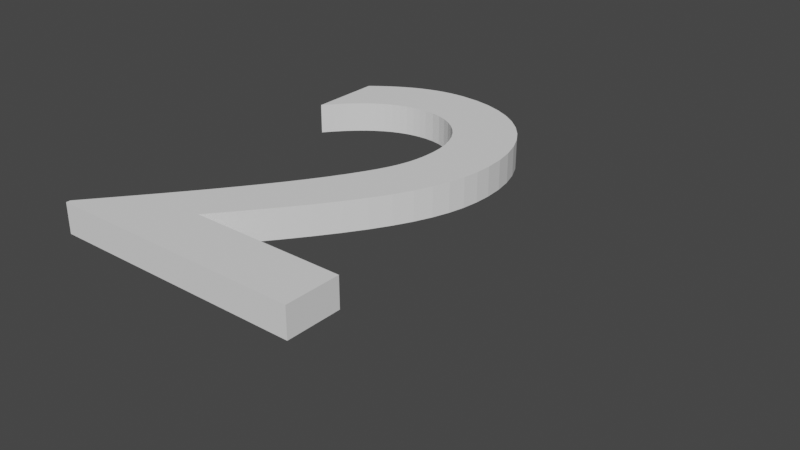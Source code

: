 # Source: 2.blend  (saved by Blender 2.82.7; exported with 4.5.12 LTS)
import bpy
from mathutils import Matrix  # noqa: F401  (used for matrix-valued properties, if any)

bpy.ops.wm.read_factory_settings(use_empty=True)
scene = bpy.context.scene
scene.name = 'Scene'

# ---- collections
col_collection = bpy.data.collections.new('Collection'); scene.collection.children.link(col_collection)

# ---- world
world_world = bpy.data.worlds.new('World'); scene.world = world_world
world_world.use_nodes = True; world_world.node_tree.nodes.clear()
_N = world_world.node_tree.nodes; _L = world_world.node_tree.links
n0 = _N.new('ShaderNodeOutputWorld'); n0.name = 'World Output'; n0.location = (300, 300)
n1 = _N.new('ShaderNodeBackground'); n1.name = 'Background'; n1.location = (10, 300)
n1.inputs[0].default_value = (0.05088, 0.05088, 0.05088, 1.0)
_L.new(n1.outputs[0], n0.inputs[0])
n0.is_active_output = True
world_world.color = (0.05088, 0.05088, 0.05088)
world_world.use_sun_shadow = False
world_world.sun_shadow_jitter_overblur = 0.0

# ---- curves / text
txt_text = bpy.data.curves.new('Text', 'FONT')
txt_text.dimensions = '2D'
txt_text.body = '2'
txt_text.use_path_clamp = True

# ---- objects
ob_text = bpy.data.objects.new('Text', txt_text)

# ---- transforms, parenting, visibility, modifiers, constraints
ob_text.location = (0.0, 0.0, 0.0)
ob_text.lineart.crease_threshold = 0.0
_m = ob_text.modifiers.new('Solidify', 'SOLIDIFY')
_m.thickness = -0.05
_m.nonmanifold_merge_threshold = 0.0003

# ---- collection membership
col_collection.objects.link(ob_text)

# ---- scene / render settings (as saved in the file)
scene.frame_start = 1; scene.frame_end = 250; scene.frame_set(1)
scene.render.engine = 'BLENDER_EEVEE_NEXT'
scene.cycles.use_denoising = False
scene.cycles.samples = 128
scene.cycles.sampling_pattern = 'TABULATED_SOBOL'
scene.cycles.use_adaptive_sampling = False
scene.cycles.use_light_tree = False
scene.view_settings.view_transform = 'Filmic'
bpy.context.view_layer.update()

# ---- added for rendering (the .blend has no active camera and no usable light): camera, sun
cam_auto = bpy.data.cameras.new('AutoCamera')
cam_auto.lens = 50.0
cam_auto.sensor_width = 36.0
cam_auto.clip_end = 1000.0
ob_auto_camera = bpy.data.objects.new('AutoCamera', cam_auto)
scene.collection.objects.link(ob_auto_camera)
ob_auto_camera.location = (1.28723, -0.774672, 0.729781)
ob_auto_camera.rotation_euler = (1.09748, -7.21219e-08, 0.694738)
scene.camera = ob_auto_camera
light_auto_sun = bpy.data.lights.new('AutoSun', 'SUN')
light_auto_sun.energy = 3.0
light_auto_sun.angle = 0.0523599
ob_auto_sun = bpy.data.objects.new('AutoSun', light_auto_sun)
scene.collection.objects.link(ob_auto_sun)
ob_auto_sun.rotation_euler = (0.872665, 0.174533, 0.523599)
bpy.context.view_layer.update()

